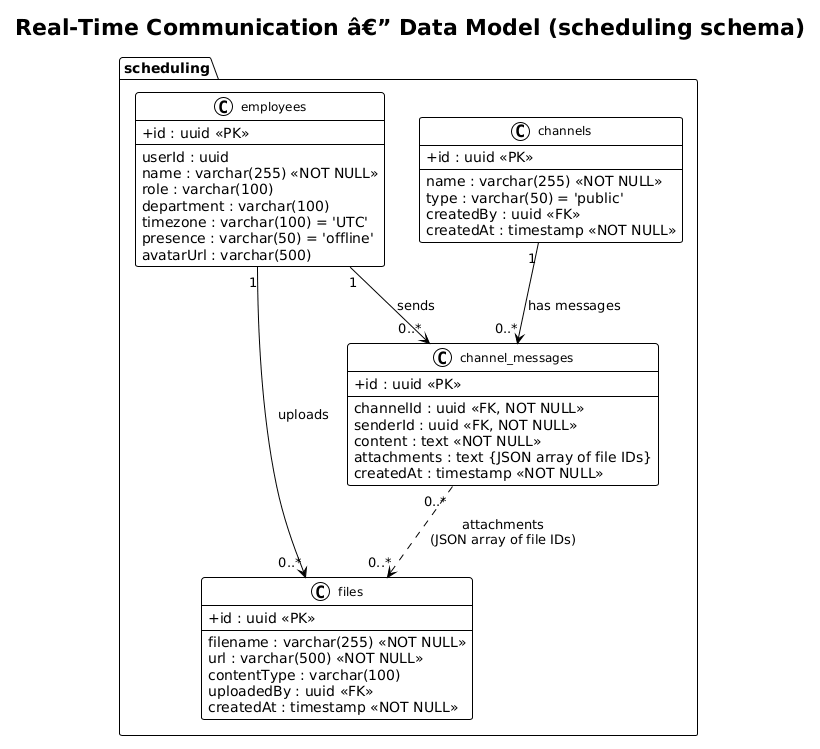

The diagram above was rendered by PlantUML. Its source (embedded in the PNG):
@startuml
!theme plain

skinparam classAttributeIconSize 0
skinparam classFontSize 12

title Real-Time Communication â€” Data Model (scheduling schema)

package "scheduling" {
    class employees {
        + id : uuid <<PK>>
        --
        userId : uuid
        name : varchar(255) <<NOT NULL>>
        role : varchar(100)
        department : varchar(100)
        timezone : varchar(100) = 'UTC'
        presence : varchar(50) = 'offline'
        avatarUrl : varchar(500)
    }

    class channels {
        + id : uuid <<PK>>
        --
        name : varchar(255) <<NOT NULL>>
        type : varchar(50) = 'public'
        createdBy : uuid <<FK>>
        createdAt : timestamp <<NOT NULL>>
    }

    class channel_messages {
        + id : uuid <<PK>>
        --
        channelId : uuid <<FK, NOT NULL>>
        senderId : uuid <<FK, NOT NULL>>
        content : text <<NOT NULL>>
        attachments : text {JSON array of file IDs}
        createdAt : timestamp <<NOT NULL>>
    }

    class files {
        + id : uuid <<PK>>
        --
        filename : varchar(255) <<NOT NULL>>
        url : varchar(500) <<NOT NULL>>
        contentType : varchar(100)
        uploadedBy : uuid <<FK>>
        createdAt : timestamp <<NOT NULL>>
    }
}

channels "1" --> "0..*" channel_messages : has messages
employees "1" --> "0..*" channel_messages : sends
employees "1" --> "0..*" files : uploads
channel_messages "0..*" ..> "0..*" files : attachments\n(JSON array of file IDs)
@enduml